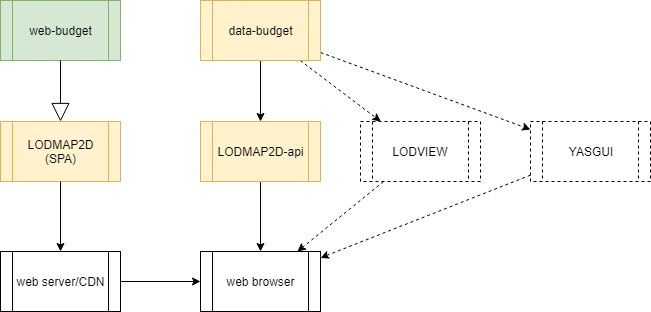

The diagram above was exported from draw.io. Its source (the exported page's mxGraphModel, read from the mxfile embedded in the PNG):
<mxGraphModel dx="1010" dy="579" grid="1" gridSize="10" guides="1" tooltips="1" connect="1" arrows="1" fold="1" page="1" pageScale="1" pageWidth="827" pageHeight="1169" math="0" shadow="0">
  <root>
    <mxCell id="0" />
    <mxCell id="1" parent="0" />
    <mxCell id="7Ks6erioqN3FLpLxEMF_-4" style="edgeStyle=none;rounded=0;orthogonalLoop=1;jettySize=auto;html=1;" parent="1" source="YCP76ZFosKlZunlbmW7J-2" target="5f40cb611cec9592-103" edge="1">
      <mxGeometry relative="1" as="geometry">
        <mxPoint x="423.09779614325066" y="100" as="sourcePoint" />
      </mxGeometry>
    </mxCell>
    <mxCell id="7Ks6erioqN3FLpLxEMF_-5" style="edgeStyle=none;rounded=0;orthogonalLoop=1;jettySize=auto;html=1;dashed=1;" parent="1" source="YCP76ZFosKlZunlbmW7J-2" target="7Ks6erioqN3FLpLxEMF_-3" edge="1">
      <mxGeometry relative="1" as="geometry">
        <mxPoint x="479.00826446280985" y="240" as="sourcePoint" />
      </mxGeometry>
    </mxCell>
    <mxCell id="1e3ECjkkDvXYVWzccj3X-6" value="" style="rounded=0;orthogonalLoop=1;jettySize=auto;html=1;" parent="1" source="5f40cb611cec9592-103" target="YCP76ZFosKlZunlbmW7J-26" edge="1">
      <mxGeometry relative="1" as="geometry">
        <mxPoint x="270" y="261" as="targetPoint" />
      </mxGeometry>
    </mxCell>
    <mxCell id="5f40cb611cec9592-103" value="LODMAP2D-api" style="shape=process;whiteSpace=wrap;html=1;backgroundOutline=1;fillColor=#fff2cc;strokeColor=#d6b656;" parent="1" vertex="1">
      <mxGeometry x="210" y="131" width="120" height="60" as="geometry" />
    </mxCell>
    <mxCell id="1e3ECjkkDvXYVWzccj3X-5" value="LODMAP2D&lt;br&gt;(SPA)" style="shape=process;whiteSpace=wrap;html=1;backgroundOutline=1;fillColor=#fff2cc;strokeColor=#d6b656;" parent="1" vertex="1">
      <mxGeometry x="10" y="131" width="120" height="60" as="geometry" />
    </mxCell>
    <mxCell id="YCP76ZFosKlZunlbmW7J-24" style="edgeStyle=none;rounded=0;orthogonalLoop=1;jettySize=auto;html=1;startArrow=none;startFill=0;dashed=1;" parent="1" source="7Ks6erioqN3FLpLxEMF_-3" target="YCP76ZFosKlZunlbmW7J-26" edge="1">
      <mxGeometry relative="1" as="geometry">
        <mxPoint x="285" y="278.8125" as="targetPoint" />
      </mxGeometry>
    </mxCell>
    <mxCell id="7Ks6erioqN3FLpLxEMF_-3" value="LODVIEW" style="shape=process;whiteSpace=wrap;html=1;backgroundOutline=1;fillColor=#ffffff;strokeColor=#000000;dashed=1;" parent="1" vertex="1">
      <mxGeometry x="370" y="131" width="120" height="60" as="geometry" />
    </mxCell>
    <mxCell id="YCP76ZFosKlZunlbmW7J-4" style="rounded=0;orthogonalLoop=1;jettySize=auto;html=1;dashed=1;" parent="1" source="YCP76ZFosKlZunlbmW7J-2" target="7Ks6erioqN3FLpLxEMF_-2" edge="1">
      <mxGeometry relative="1" as="geometry" />
    </mxCell>
    <mxCell id="YCP76ZFosKlZunlbmW7J-2" value="data-budget" style="shape=process;whiteSpace=wrap;html=1;backgroundOutline=1;fillColor=#fff2cc;strokeColor=#d6b656;" parent="1" vertex="1">
      <mxGeometry x="210" y="10" width="120" height="60" as="geometry" />
    </mxCell>
    <mxCell id="YCP76ZFosKlZunlbmW7J-25" style="edgeStyle=none;rounded=0;orthogonalLoop=1;jettySize=auto;html=1;startArrow=none;startFill=0;dashed=1;" parent="1" source="7Ks6erioqN3FLpLxEMF_-2" target="YCP76ZFosKlZunlbmW7J-26" edge="1">
      <mxGeometry relative="1" as="geometry">
        <mxPoint x="285" y="285.090909090909" as="targetPoint" />
      </mxGeometry>
    </mxCell>
    <mxCell id="7Ks6erioqN3FLpLxEMF_-2" value="YASGUI" style="shape=process;whiteSpace=wrap;html=1;backgroundOutline=1;fillColor=#ffffff;strokeColor=#000000;dashed=1;" parent="1" vertex="1">
      <mxGeometry x="540" y="131" width="120" height="60" as="geometry" />
    </mxCell>
    <mxCell id="YCP76ZFosKlZunlbmW7J-11" style="edgeStyle=none;rounded=0;orthogonalLoop=1;jettySize=auto;html=1;startArrow=none;startFill=0;" parent="1" source="1e3ECjkkDvXYVWzccj3X-5" target="YCP76ZFosKlZunlbmW7J-10" edge="1">
      <mxGeometry relative="1" as="geometry">
        <mxPoint x="130" y="220" as="targetPoint" />
      </mxGeometry>
    </mxCell>
    <mxCell id="YCP76ZFosKlZunlbmW7J-10" value="web server/CDN" style="shape=process;whiteSpace=wrap;html=1;backgroundOutline=1;" parent="1" vertex="1">
      <mxGeometry x="10" y="261" width="120" height="60" as="geometry" />
    </mxCell>
    <mxCell id="YCP76ZFosKlZunlbmW7J-17" value="" style="rounded=0;orthogonalLoop=1;jettySize=auto;html=1;" parent="1" source="YCP76ZFosKlZunlbmW7J-10" target="YCP76ZFosKlZunlbmW7J-26" edge="1">
      <mxGeometry relative="1" as="geometry">
        <mxPoint x="152.6130653266332" y="181" as="sourcePoint" />
        <mxPoint x="270" y="291" as="targetPoint" />
      </mxGeometry>
    </mxCell>
    <mxCell id="YCP76ZFosKlZunlbmW7J-26" value="web browser" style="shape=process;whiteSpace=wrap;html=1;backgroundOutline=1;" parent="1" vertex="1">
      <mxGeometry x="210" y="261" width="120" height="60" as="geometry" />
    </mxCell>
    <mxCell id="PIJiM5yd7T5CItK5U_ec-3" value="web-budget" style="shape=process;whiteSpace=wrap;html=1;backgroundOutline=1;fillColor=#d5e8d4;strokeColor=#82b366;" parent="1" vertex="1">
      <mxGeometry x="10" y="10" width="120" height="60" as="geometry" />
    </mxCell>
    <mxCell id="PIJiM5yd7T5CItK5U_ec-4" value="" style="endArrow=block;endSize=16;endFill=0;html=1;" parent="1" source="PIJiM5yd7T5CItK5U_ec-3" target="1e3ECjkkDvXYVWzccj3X-5" edge="1">
      <mxGeometry x="-0.0164" width="160" relative="1" as="geometry">
        <mxPoint x="10" y="340" as="sourcePoint" />
        <mxPoint x="170" y="340" as="targetPoint" />
        <mxPoint as="offset" />
      </mxGeometry>
    </mxCell>
  </root>
</mxGraphModel>